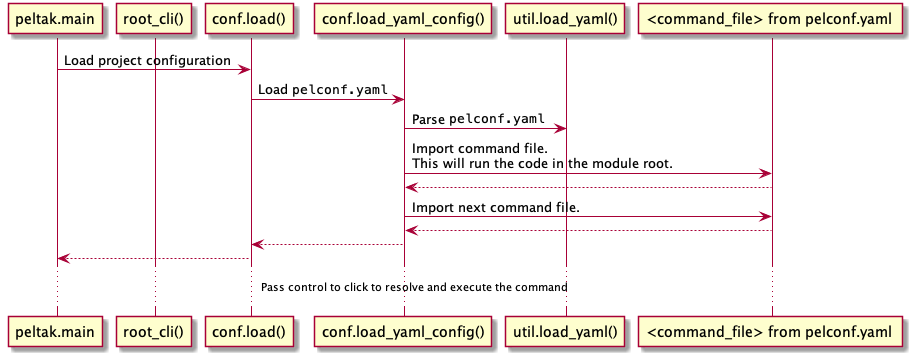

The diagram above was rendered by PlantUML. Its source (embedded in the PNG):
@startuml
participant "peltak.main" as main
participant "root_cli()" as root_cli
participant "conf.load()" as load
participant "conf.load_yaml_config()" as load_yaml_config
participant "util.load_yaml()" as load_yaml
participant "<command_file> from pelconf.yaml " as command

main -> load: Load project configuration
load -> load_yaml_config: Load ""pelconf.yaml""
load_yaml_config -> load_yaml: Parse ""pelconf.yaml""
load_yaml_config -> command: Import command file. \nThis will run the code in the module root.
load_yaml_config <-- command
load_yaml_config -> command: Import next command file.
load_yaml_config <-- command
load <-- load_yaml_config
main <-- load
... Pass control to click to resolve and execute the command ...

@enduml